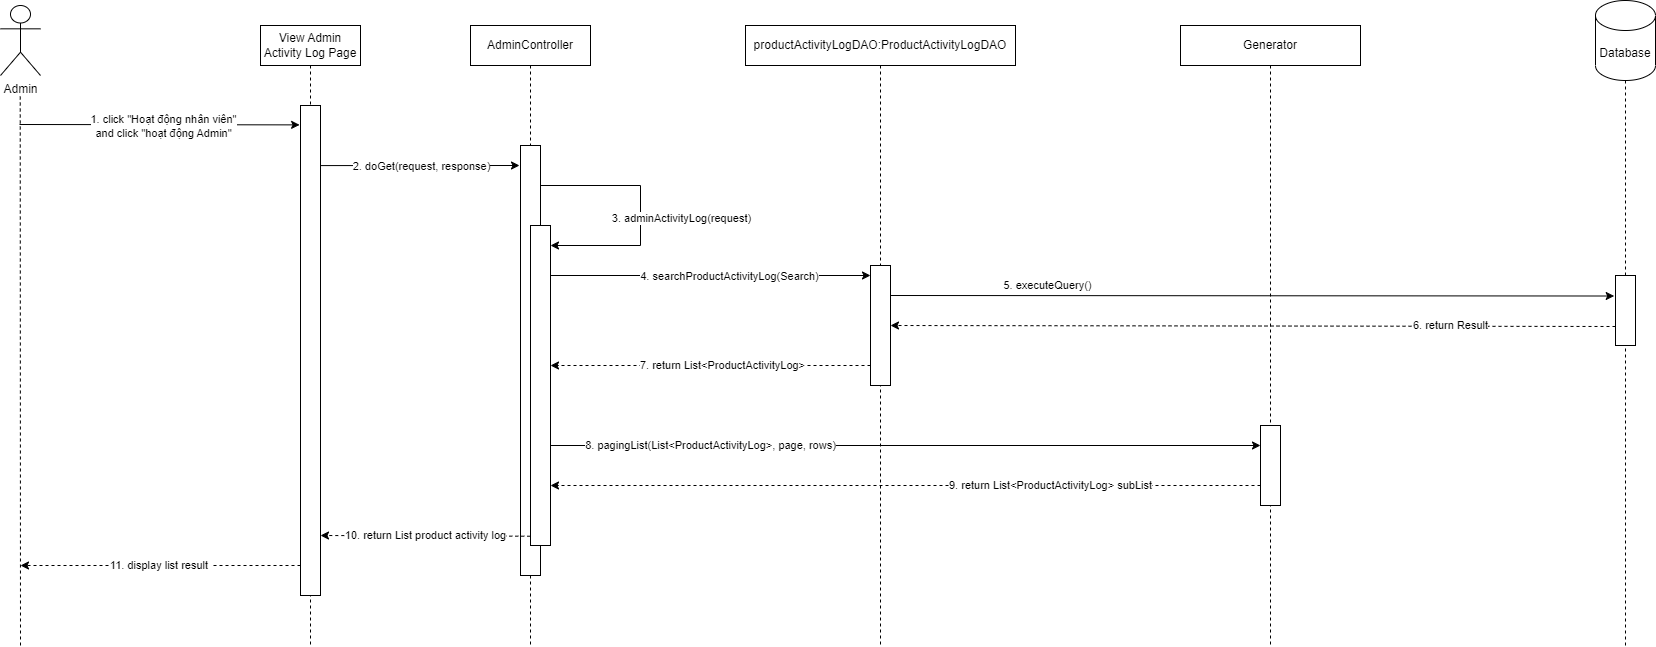

The diagram above was exported from draw.io. Its source (the exported page's mxGraphModel, read from the mxfile embedded in the PNG):
<mxGraphModel dx="1036" dy="606" grid="1" gridSize="10" guides="1" tooltips="1" connect="1" arrows="1" fold="1" page="1" pageScale="1" pageWidth="850" pageHeight="1100" math="0" shadow="0">
  <root>
    <mxCell id="0" />
    <mxCell id="1" parent="0" />
    <mxCell id="blRzjGdOvriiohquqsqD-1" value="productActivityLogDAO:ProductActivityLogDAO" style="shape=umlLifeline;perimeter=lifelinePerimeter;whiteSpace=wrap;html=1;container=1;dropTarget=0;collapsible=0;recursiveResize=0;outlineConnect=0;portConstraint=eastwest;newEdgeStyle={&quot;curved&quot;:0,&quot;rounded&quot;:0};" parent="1" vertex="1">
      <mxGeometry x="1245" y="460" width="270" height="620" as="geometry" />
    </mxCell>
    <mxCell id="7hafV3GSP3RzsJZpvLI7-5" value="" style="endArrow=none;dashed=1;html=1;rounded=0;" parent="1" source="blRzjGdOvriiohquqsqD-7" target="7hafV3GSP3RzsJZpvLI7-6" edge="1">
      <mxGeometry width="50" height="50" relative="1" as="geometry">
        <mxPoint x="1660" y="1200" as="sourcePoint" />
        <mxPoint x="750" y="530" as="targetPoint" />
      </mxGeometry>
    </mxCell>
    <mxCell id="7hafV3GSP3RzsJZpvLI7-6" value="Database" style="shape=cylinder3;whiteSpace=wrap;html=1;boundedLbl=1;backgroundOutline=1;size=15;" parent="1" vertex="1">
      <mxGeometry x="2095" y="435" width="60" height="80" as="geometry" />
    </mxCell>
    <mxCell id="pOCr6q6vtAm0lsox3jmK-1" value="Admin" style="shape=umlActor;verticalLabelPosition=bottom;verticalAlign=top;html=1;" parent="1" vertex="1">
      <mxGeometry x="500" y="440" width="40" height="70" as="geometry" />
    </mxCell>
    <mxCell id="pOCr6q6vtAm0lsox3jmK-4" value="" style="endArrow=none;dashed=1;html=1;rounded=0;" parent="1" edge="1">
      <mxGeometry width="50" height="50" relative="1" as="geometry">
        <mxPoint x="520" y="1080" as="sourcePoint" />
        <mxPoint x="519.72" y="530" as="targetPoint" />
      </mxGeometry>
    </mxCell>
    <mxCell id="pOCr6q6vtAm0lsox3jmK-5" value="AdminController" style="shape=umlLifeline;perimeter=lifelinePerimeter;whiteSpace=wrap;html=1;container=1;dropTarget=0;collapsible=0;recursiveResize=0;outlineConnect=0;portConstraint=eastwest;newEdgeStyle={&quot;curved&quot;:0,&quot;rounded&quot;:0};" parent="1" vertex="1">
      <mxGeometry x="970" y="460" width="120" height="620" as="geometry" />
    </mxCell>
    <mxCell id="pOCr6q6vtAm0lsox3jmK-6" value="Generator" style="shape=umlLifeline;perimeter=lifelinePerimeter;whiteSpace=wrap;html=1;container=1;dropTarget=0;collapsible=0;recursiveResize=0;outlineConnect=0;portConstraint=eastwest;newEdgeStyle={&quot;curved&quot;:0,&quot;rounded&quot;:0};" parent="1" vertex="1">
      <mxGeometry x="1680" y="460" width="180" height="620" as="geometry" />
    </mxCell>
    <mxCell id="pOCr6q6vtAm0lsox3jmK-10" value="" style="endArrow=classic;html=1;rounded=0;entryX=-0.05;entryY=0.024;entryDx=0;entryDy=0;entryPerimeter=0;" parent="1" edge="1">
      <mxGeometry width="50" height="50" relative="1" as="geometry">
        <mxPoint x="820" y="600.08" as="sourcePoint" />
        <mxPoint x="1019" y="600.0000000000001" as="targetPoint" />
      </mxGeometry>
    </mxCell>
    <mxCell id="pOCr6q6vtAm0lsox3jmK-11" value="2. doGet(request, response)" style="edgeLabel;html=1;align=center;verticalAlign=middle;resizable=0;points=[];" parent="pOCr6q6vtAm0lsox3jmK-10" vertex="1" connectable="0">
      <mxGeometry x="0.0868" relative="1" as="geometry">
        <mxPoint x="-7" as="offset" />
      </mxGeometry>
    </mxCell>
    <mxCell id="pOCr6q6vtAm0lsox3jmK-13" value="" style="endArrow=classic;html=1;rounded=0;entryX=0.005;entryY=0.034;entryDx=0;entryDy=0;entryPerimeter=0;" parent="1" edge="1">
      <mxGeometry width="50" height="50" relative="1" as="geometry">
        <mxPoint x="519" y="559" as="sourcePoint" />
        <mxPoint x="799.1000000000001" y="559.3799999999999" as="targetPoint" />
      </mxGeometry>
    </mxCell>
    <mxCell id="pOCr6q6vtAm0lsox3jmK-40" value="1. click &quot;Hoạt động nhân viên&quot; &lt;br&gt;and click &quot;hoạt động Admin&quot;" style="edgeLabel;html=1;align=center;verticalAlign=middle;resizable=0;points=[];" parent="pOCr6q6vtAm0lsox3jmK-13" vertex="1" connectable="0">
      <mxGeometry x="-0.1582" y="2" relative="1" as="geometry">
        <mxPoint x="25" y="3" as="offset" />
      </mxGeometry>
    </mxCell>
    <mxCell id="pOCr6q6vtAm0lsox3jmK-12" value="" style="rounded=0;whiteSpace=wrap;html=1;" parent="1" vertex="1">
      <mxGeometry x="1020" y="580" width="20" height="430" as="geometry" />
    </mxCell>
    <mxCell id="pOCr6q6vtAm0lsox3jmK-15" value="" style="rounded=0;whiteSpace=wrap;html=1;" parent="1" vertex="1">
      <mxGeometry x="1370" y="700" width="20" height="120" as="geometry" />
    </mxCell>
    <mxCell id="pOCr6q6vtAm0lsox3jmK-16" value="&lt;span id=&quot;docs-internal-guid-dc2d509d-7fff-d388-6200-2b9743ca5b75&quot;&gt;&lt;/span&gt;View Admin Activity Log Page" style="shape=umlLifeline;perimeter=lifelinePerimeter;whiteSpace=wrap;html=1;container=1;dropTarget=0;collapsible=0;recursiveResize=0;outlineConnect=0;portConstraint=eastwest;newEdgeStyle={&quot;curved&quot;:0,&quot;rounded&quot;:0};" parent="1" vertex="1">
      <mxGeometry x="760" y="460" width="100" height="620" as="geometry" />
    </mxCell>
    <mxCell id="pOCr6q6vtAm0lsox3jmK-17" value="" style="rounded=0;whiteSpace=wrap;html=1;" parent="1" vertex="1">
      <mxGeometry x="800" y="540" width="20" height="490" as="geometry" />
    </mxCell>
    <mxCell id="pOCr6q6vtAm0lsox3jmK-20" value="" style="rounded=0;whiteSpace=wrap;html=1;" parent="1" vertex="1">
      <mxGeometry x="1030" y="660" width="20" height="320" as="geometry" />
    </mxCell>
    <mxCell id="pOCr6q6vtAm0lsox3jmK-21" value="" style="endArrow=classic;html=1;rounded=0;" parent="1" edge="1">
      <mxGeometry width="50" height="50" relative="1" as="geometry">
        <mxPoint x="1040" y="620" as="sourcePoint" />
        <mxPoint x="1050" y="680" as="targetPoint" />
        <Array as="points">
          <mxPoint x="1140" y="620" />
          <mxPoint x="1140" y="680" />
        </Array>
      </mxGeometry>
    </mxCell>
    <mxCell id="pOCr6q6vtAm0lsox3jmK-22" value="3. adminActivityLog(request)" style="edgeLabel;html=1;align=center;verticalAlign=middle;resizable=0;points=[];" parent="pOCr6q6vtAm0lsox3jmK-21" vertex="1" connectable="0">
      <mxGeometry x="0.0868" relative="1" as="geometry">
        <mxPoint x="40" y="-4" as="offset" />
      </mxGeometry>
    </mxCell>
    <mxCell id="pOCr6q6vtAm0lsox3jmK-32" value="11. display list result&amp;nbsp;" style="endArrow=classic;html=1;rounded=0;dashed=1;exitX=0.005;exitY=0.82;exitDx=0;exitDy=0;exitPerimeter=0;" parent="1" edge="1">
      <mxGeometry width="50" height="50" relative="1" as="geometry">
        <mxPoint x="800" y="1000" as="sourcePoint" />
        <mxPoint x="520" y="1000" as="targetPoint" />
        <mxPoint as="offset" />
      </mxGeometry>
    </mxCell>
    <mxCell id="blRzjGdOvriiohquqsqD-10" value="7. return&amp;nbsp;List&amp;lt;ProductActivityLog&amp;gt;" style="endArrow=classic;html=1;rounded=0;dashed=1;exitX=-0.178;exitY=0.826;exitDx=0;exitDy=0;exitPerimeter=0;" parent="1" edge="1">
      <mxGeometry x="-0.075" width="50" height="50" relative="1" as="geometry">
        <mxPoint x="1370" y="800.0000000000002" as="sourcePoint" />
        <mxPoint x="1050" y="800" as="targetPoint" />
        <mxPoint as="offset" />
      </mxGeometry>
    </mxCell>
    <mxCell id="blRzjGdOvriiohquqsqD-12" value="" style="rounded=0;whiteSpace=wrap;html=1;" parent="1" vertex="1">
      <mxGeometry x="1760" y="860" width="20" height="80" as="geometry" />
    </mxCell>
    <mxCell id="blRzjGdOvriiohquqsqD-13" value="5. executeQuery()" style="endArrow=classic;html=1;rounded=0;entryX=-0.065;entryY=0.293;entryDx=0;entryDy=0;entryPerimeter=0;exitX=1;exitY=0.25;exitDx=0;exitDy=0;" parent="1" source="pOCr6q6vtAm0lsox3jmK-15" target="blRzjGdOvriiohquqsqD-7" edge="1">
      <mxGeometry x="-0.5653" y="10" width="50" height="50" relative="1" as="geometry">
        <mxPoint x="1400" y="731" as="sourcePoint" />
        <mxPoint x="2110" y="730" as="targetPoint" />
        <mxPoint as="offset" />
      </mxGeometry>
    </mxCell>
    <mxCell id="blRzjGdOvriiohquqsqD-14" value="6. return Result" style="endArrow=classic;html=1;rounded=0;dashed=1;exitX=0.012;exitY=0.85;exitDx=0;exitDy=0;exitPerimeter=0;entryX=1;entryY=0.5;entryDx=0;entryDy=0;" parent="1" target="pOCr6q6vtAm0lsox3jmK-15" edge="1">
      <mxGeometry x="-0.5448" y="-1" width="50" height="50" relative="1" as="geometry">
        <mxPoint x="2115" y="761" as="sourcePoint" />
        <mxPoint x="1400" y="761" as="targetPoint" />
        <mxPoint as="offset" />
      </mxGeometry>
    </mxCell>
    <mxCell id="blRzjGdOvriiohquqsqD-15" value="" style="endArrow=none;dashed=1;html=1;rounded=0;" parent="1" target="blRzjGdOvriiohquqsqD-7" edge="1">
      <mxGeometry width="50" height="50" relative="1" as="geometry">
        <mxPoint x="2125" y="1080" as="sourcePoint" />
        <mxPoint x="2440" y="590" as="targetPoint" />
      </mxGeometry>
    </mxCell>
    <mxCell id="blRzjGdOvriiohquqsqD-7" value="" style="rounded=0;whiteSpace=wrap;html=1;" parent="1" vertex="1">
      <mxGeometry x="2115" y="710" width="20" height="70" as="geometry" />
    </mxCell>
    <mxCell id="blRzjGdOvriiohquqsqD-28" value="10. return List product activity log" style="endArrow=classic;html=1;rounded=0;dashed=1;exitX=-0.01;exitY=0.971;exitDx=0;exitDy=0;exitPerimeter=0;" parent="1" source="pOCr6q6vtAm0lsox3jmK-20" edge="1">
      <mxGeometry width="50" height="50" relative="1" as="geometry">
        <mxPoint x="1020" y="970.46" as="sourcePoint" />
        <mxPoint x="820" y="970" as="targetPoint" />
        <mxPoint as="offset" />
      </mxGeometry>
    </mxCell>
    <mxCell id="cDN9xTiaiaY1l8FQXslb-1" value="4. searchProductActivityLog(Search)" style="endArrow=classic;html=1;rounded=0;exitX=1;exitY=0.25;exitDx=0;exitDy=0;" parent="1" edge="1">
      <mxGeometry x="0.119" y="-1" width="50" height="50" relative="1" as="geometry">
        <mxPoint x="1050" y="710" as="sourcePoint" />
        <mxPoint x="1370" y="710" as="targetPoint" />
        <mxPoint as="offset" />
      </mxGeometry>
    </mxCell>
    <mxCell id="cDN9xTiaiaY1l8FQXslb-2" value="8. pagingList(List&amp;lt;ProductActivityLog&amp;gt;, page, rows)" style="endArrow=classic;html=1;rounded=0;entryX=0;entryY=0.25;entryDx=0;entryDy=0;" parent="1" target="blRzjGdOvriiohquqsqD-12" edge="1">
      <mxGeometry x="-0.5485" width="50" height="50" relative="1" as="geometry">
        <mxPoint x="1050" y="880" as="sourcePoint" />
        <mxPoint x="1370" y="870" as="targetPoint" />
        <mxPoint as="offset" />
      </mxGeometry>
    </mxCell>
    <mxCell id="cDN9xTiaiaY1l8FQXslb-3" value="9. return List&amp;lt;ProductActivityLog&amp;gt; subList" style="endArrow=classic;html=1;rounded=0;dashed=1;exitX=-0.178;exitY=0.826;exitDx=0;exitDy=0;exitPerimeter=0;" parent="1" edge="1">
      <mxGeometry x="-0.4085" width="50" height="50" relative="1" as="geometry">
        <mxPoint x="1760" y="920.0000000000002" as="sourcePoint" />
        <mxPoint x="1050" y="920" as="targetPoint" />
        <mxPoint as="offset" />
      </mxGeometry>
    </mxCell>
  </root>
</mxGraphModel>